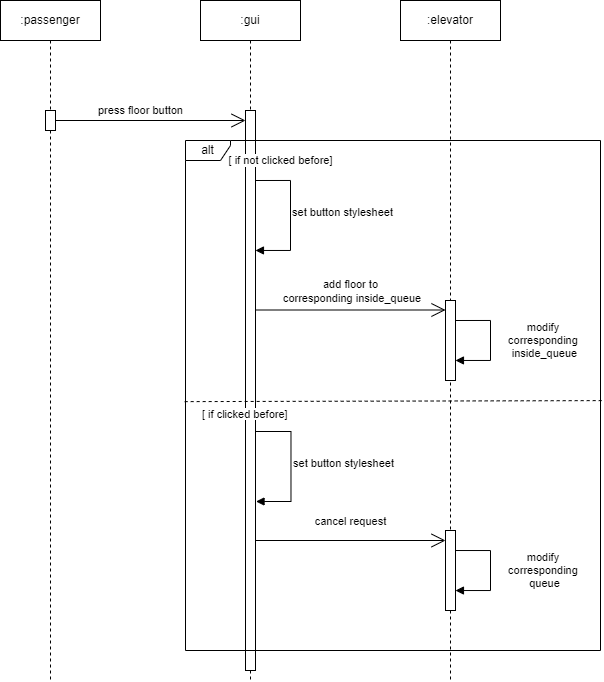

The diagram above was exported from draw.io. Its source (the exported page's mxGraphModel, read from the mxfile embedded in the PNG):
<mxGraphModel dx="1154" dy="577" grid="1" gridSize="10" guides="1" tooltips="1" connect="1" arrows="1" fold="1" page="1" pageScale="1" pageWidth="850" pageHeight="1100" math="0" shadow="0">
  <root>
    <mxCell id="0" />
    <mxCell id="1" parent="0" />
    <mxCell id="aM9ryv3xv72pqoxQDRHE-1" value=":passenger" style="shape=umlLifeline;perimeter=lifelinePerimeter;whiteSpace=wrap;html=1;container=0;dropTarget=0;collapsible=0;recursiveResize=0;outlineConnect=0;portConstraint=eastwest;newEdgeStyle={&quot;edgeStyle&quot;:&quot;elbowEdgeStyle&quot;,&quot;elbow&quot;:&quot;vertical&quot;,&quot;curved&quot;:0,&quot;rounded&quot;:0};" parent="1" vertex="1">
      <mxGeometry x="40" y="40" width="100" height="680" as="geometry" />
    </mxCell>
    <mxCell id="E3HLz6WKEP3IaX9j87WI-4" value="" style="html=1;points=[[0,0,0,0,5],[0,1,0,0,-5],[1,0,0,0,5],[1,1,0,0,-5]];perimeter=orthogonalPerimeter;outlineConnect=0;targetShapes=umlLifeline;portConstraint=eastwest;newEdgeStyle={&quot;curved&quot;:0,&quot;rounded&quot;:0};" parent="aM9ryv3xv72pqoxQDRHE-1" vertex="1">
      <mxGeometry x="45" y="110" width="10" height="20" as="geometry" />
    </mxCell>
    <mxCell id="aM9ryv3xv72pqoxQDRHE-5" value=":gui" style="shape=umlLifeline;perimeter=lifelinePerimeter;whiteSpace=wrap;html=1;container=0;dropTarget=0;collapsible=0;recursiveResize=0;outlineConnect=0;portConstraint=eastwest;newEdgeStyle={&quot;edgeStyle&quot;:&quot;elbowEdgeStyle&quot;,&quot;elbow&quot;:&quot;vertical&quot;,&quot;curved&quot;:0,&quot;rounded&quot;:0};" parent="1" vertex="1">
      <mxGeometry x="240" y="40" width="100" height="680" as="geometry" />
    </mxCell>
    <mxCell id="E3HLz6WKEP3IaX9j87WI-7" value="" style="html=1;points=[[0,0,0,0,5],[0,1,0,0,-5],[1,0,0,0,5],[1,1,0,0,-5]];perimeter=orthogonalPerimeter;outlineConnect=0;targetShapes=umlLifeline;portConstraint=eastwest;newEdgeStyle={&quot;curved&quot;:0,&quot;rounded&quot;:0};" parent="aM9ryv3xv72pqoxQDRHE-5" vertex="1">
      <mxGeometry x="45" y="110" width="10" height="560" as="geometry" />
    </mxCell>
    <mxCell id="E3HLz6WKEP3IaX9j87WI-9" value="" style="html=1;align=left;spacingLeft=2;endArrow=block;rounded=0;edgeStyle=orthogonalEdgeStyle;curved=0;rounded=0;" parent="aM9ryv3xv72pqoxQDRHE-5" edge="1">
      <mxGeometry relative="1" as="geometry">
        <mxPoint x="55.000000000000114" y="180" as="sourcePoint" />
        <Array as="points">
          <mxPoint x="90" y="180" />
          <mxPoint x="90" y="250" />
          <mxPoint x="55" y="250" />
        </Array>
        <mxPoint x="55" y="250" as="targetPoint" />
      </mxGeometry>
    </mxCell>
    <mxCell id="E3HLz6WKEP3IaX9j87WI-12" value="[ if not clicked before]" style="edgeLabel;html=1;align=center;verticalAlign=middle;resizable=0;points=[];" parent="E3HLz6WKEP3IaX9j87WI-9" vertex="1" connectable="0">
      <mxGeometry x="-0.1306" y="-3" relative="1" as="geometry">
        <mxPoint x="-7" y="-46" as="offset" />
      </mxGeometry>
    </mxCell>
    <mxCell id="E3HLz6WKEP3IaX9j87WI-15" value="set button stylesheet" style="edgeLabel;html=1;align=center;verticalAlign=middle;resizable=0;points=[];" parent="E3HLz6WKEP3IaX9j87WI-9" vertex="1" connectable="0">
      <mxGeometry x="-0.0563" relative="1" as="geometry">
        <mxPoint x="52" as="offset" />
      </mxGeometry>
    </mxCell>
    <mxCell id="E3HLz6WKEP3IaX9j87WI-1" value=":elevator" style="shape=umlLifeline;perimeter=lifelinePerimeter;whiteSpace=wrap;html=1;container=0;dropTarget=0;collapsible=0;recursiveResize=0;outlineConnect=0;portConstraint=eastwest;newEdgeStyle={&quot;edgeStyle&quot;:&quot;elbowEdgeStyle&quot;,&quot;elbow&quot;:&quot;vertical&quot;,&quot;curved&quot;:0,&quot;rounded&quot;:0};" parent="1" vertex="1">
      <mxGeometry x="440" y="40" width="100" height="680" as="geometry" />
    </mxCell>
    <mxCell id="E3HLz6WKEP3IaX9j87WI-2" value="" style="endArrow=open;endFill=1;endSize=12;html=1;rounded=0;" parent="1" source="E3HLz6WKEP3IaX9j87WI-4" target="E3HLz6WKEP3IaX9j87WI-7" edge="1">
      <mxGeometry width="160" relative="1" as="geometry">
        <mxPoint x="100" y="160" as="sourcePoint" />
        <mxPoint x="280" y="160" as="targetPoint" />
      </mxGeometry>
    </mxCell>
    <mxCell id="E3HLz6WKEP3IaX9j87WI-3" value="press floor button" style="edgeLabel;html=1;align=center;verticalAlign=middle;resizable=0;points=[];" parent="E3HLz6WKEP3IaX9j87WI-2" vertex="1" connectable="0">
      <mxGeometry x="0.195" y="-3" relative="1" as="geometry">
        <mxPoint x="-29" y="-13" as="offset" />
      </mxGeometry>
    </mxCell>
    <mxCell id="E3HLz6WKEP3IaX9j87WI-10" value="alt" style="shape=umlFrame;whiteSpace=wrap;html=1;pointerEvents=0;width=45;height=20;" parent="1" vertex="1">
      <mxGeometry x="225" y="180" width="415" height="510" as="geometry" />
    </mxCell>
    <mxCell id="E3HLz6WKEP3IaX9j87WI-16" value="" style="html=1;points=[[0,0,0,0,5],[0,1,0,0,-5],[1,0,0,0,5],[1,1,0,0,-5]];perimeter=orthogonalPerimeter;outlineConnect=0;targetShapes=umlLifeline;portConstraint=eastwest;newEdgeStyle={&quot;curved&quot;:0,&quot;rounded&quot;:0};" parent="1" vertex="1">
      <mxGeometry x="485" y="340" width="10" height="80" as="geometry" />
    </mxCell>
    <mxCell id="E3HLz6WKEP3IaX9j87WI-18" value="" style="endArrow=open;endFill=1;endSize=12;html=1;rounded=0;" parent="1" edge="1">
      <mxGeometry width="160" relative="1" as="geometry">
        <mxPoint x="295" y="349.5" as="sourcePoint" />
        <mxPoint x="485" y="349.5" as="targetPoint" />
      </mxGeometry>
    </mxCell>
    <mxCell id="E3HLz6WKEP3IaX9j87WI-19" value="add floor to&lt;div&gt;&amp;nbsp;corresponding inside_queue&lt;/div&gt;" style="edgeLabel;html=1;align=center;verticalAlign=middle;resizable=0;points=[];" parent="E3HLz6WKEP3IaX9j87WI-18" vertex="1" connectable="0">
      <mxGeometry x="-0.0263" y="2" relative="1" as="geometry">
        <mxPoint x="2" y="-17" as="offset" />
      </mxGeometry>
    </mxCell>
    <mxCell id="E3HLz6WKEP3IaX9j87WI-20" value="" style="html=1;align=left;spacingLeft=2;endArrow=block;rounded=0;edgeStyle=orthogonalEdgeStyle;curved=0;rounded=0;" parent="1" edge="1">
      <mxGeometry relative="1" as="geometry">
        <mxPoint x="495" y="360" as="sourcePoint" />
        <Array as="points">
          <mxPoint x="495" y="360" />
          <mxPoint x="530" y="360" />
          <mxPoint x="530" y="400" />
          <mxPoint x="495" y="400" />
        </Array>
        <mxPoint x="495" y="400" as="targetPoint" />
      </mxGeometry>
    </mxCell>
    <mxCell id="E3HLz6WKEP3IaX9j87WI-22" value="modify&amp;nbsp;&lt;div&gt;corresponding&amp;nbsp;&lt;/div&gt;&lt;div&gt;inside_queue&lt;br&gt;&lt;/div&gt;" style="edgeLabel;html=1;align=center;verticalAlign=middle;resizable=0;points=[];" parent="E3HLz6WKEP3IaX9j87WI-20" vertex="1" connectable="0">
      <mxGeometry x="-0.0563" relative="1" as="geometry">
        <mxPoint x="54" y="3" as="offset" />
      </mxGeometry>
    </mxCell>
    <mxCell id="UwH5N3gmVwfIvctXG3Lr-1" value="" style="endArrow=none;dashed=1;html=1;rounded=0;entryX=1.004;entryY=0.51;entryDx=0;entryDy=0;entryPerimeter=0;exitX=-0.002;exitY=0.512;exitDx=0;exitDy=0;exitPerimeter=0;" edge="1" parent="1" source="E3HLz6WKEP3IaX9j87WI-10" target="E3HLz6WKEP3IaX9j87WI-10">
      <mxGeometry width="50" height="50" relative="1" as="geometry">
        <mxPoint x="400" y="360" as="sourcePoint" />
        <mxPoint x="450" y="310" as="targetPoint" />
      </mxGeometry>
    </mxCell>
    <mxCell id="UwH5N3gmVwfIvctXG3Lr-2" value="&lt;span style=&quot;color: rgb(0, 0, 0); font-family: Helvetica; font-size: 11px; font-style: normal; font-variant-ligatures: normal; font-variant-caps: normal; font-weight: 400; letter-spacing: normal; orphans: 2; text-align: center; text-indent: 0px; text-transform: none; widows: 2; word-spacing: 0px; -webkit-text-stroke-width: 0px; white-space: nowrap; background-color: rgb(255, 255, 255); text-decoration-thickness: initial; text-decoration-style: initial; text-decoration-color: initial; display: inline !important; float: none;&quot;&gt;[ if clicked before]&lt;/span&gt;" style="text;whiteSpace=wrap;html=1;" vertex="1" parent="1">
      <mxGeometry x="240" y="440" width="140" height="40" as="geometry" />
    </mxCell>
    <mxCell id="UwH5N3gmVwfIvctXG3Lr-3" value="" style="html=1;align=left;spacingLeft=2;endArrow=block;rounded=0;edgeStyle=orthogonalEdgeStyle;curved=0;rounded=0;" edge="1" parent="1">
      <mxGeometry relative="1" as="geometry">
        <mxPoint x="295.5000000000001" y="471" as="sourcePoint" />
        <Array as="points">
          <mxPoint x="330.5" y="471" />
          <mxPoint x="330.5" y="541" />
          <mxPoint x="295.5" y="541" />
        </Array>
        <mxPoint x="295.5" y="541" as="targetPoint" />
      </mxGeometry>
    </mxCell>
    <mxCell id="UwH5N3gmVwfIvctXG3Lr-5" value="set button stylesheet" style="edgeLabel;html=1;align=center;verticalAlign=middle;resizable=0;points=[];" vertex="1" connectable="0" parent="UwH5N3gmVwfIvctXG3Lr-3">
      <mxGeometry x="-0.0563" relative="1" as="geometry">
        <mxPoint x="52" as="offset" />
      </mxGeometry>
    </mxCell>
    <mxCell id="UwH5N3gmVwfIvctXG3Lr-6" value="" style="html=1;points=[[0,0,0,0,5],[0,1,0,0,-5],[1,0,0,0,5],[1,1,0,0,-5]];perimeter=orthogonalPerimeter;outlineConnect=0;targetShapes=umlLifeline;portConstraint=eastwest;newEdgeStyle={&quot;curved&quot;:0,&quot;rounded&quot;:0};" vertex="1" parent="1">
      <mxGeometry x="485" y="570" width="10" height="80" as="geometry" />
    </mxCell>
    <mxCell id="UwH5N3gmVwfIvctXG3Lr-7" value="" style="endArrow=open;endFill=1;endSize=12;html=1;rounded=0;" edge="1" parent="1">
      <mxGeometry width="160" relative="1" as="geometry">
        <mxPoint x="295" y="580" as="sourcePoint" />
        <mxPoint x="485" y="580" as="targetPoint" />
      </mxGeometry>
    </mxCell>
    <mxCell id="UwH5N3gmVwfIvctXG3Lr-8" value="cancel request" style="edgeLabel;html=1;align=center;verticalAlign=middle;resizable=0;points=[];" vertex="1" connectable="0" parent="UwH5N3gmVwfIvctXG3Lr-7">
      <mxGeometry x="-0.0263" y="2" relative="1" as="geometry">
        <mxPoint x="2" y="-17" as="offset" />
      </mxGeometry>
    </mxCell>
    <mxCell id="UwH5N3gmVwfIvctXG3Lr-9" value="" style="html=1;align=left;spacingLeft=2;endArrow=block;rounded=0;edgeStyle=orthogonalEdgeStyle;curved=0;rounded=0;" edge="1" parent="1">
      <mxGeometry relative="1" as="geometry">
        <mxPoint x="495.03" y="590.02" as="sourcePoint" />
        <Array as="points">
          <mxPoint x="495.03" y="590.02" />
          <mxPoint x="530.03" y="590.02" />
          <mxPoint x="530.03" y="630.02" />
          <mxPoint x="495.03" y="630.02" />
        </Array>
        <mxPoint x="495.03" y="630.02" as="targetPoint" />
      </mxGeometry>
    </mxCell>
    <mxCell id="UwH5N3gmVwfIvctXG3Lr-10" value="modify&amp;nbsp;&lt;div&gt;corresponding&amp;nbsp;&lt;/div&gt;&lt;div&gt;queue&lt;/div&gt;" style="edgeLabel;html=1;align=center;verticalAlign=middle;resizable=0;points=[];" vertex="1" connectable="0" parent="UwH5N3gmVwfIvctXG3Lr-9">
      <mxGeometry x="-0.0563" relative="1" as="geometry">
        <mxPoint x="54" y="3" as="offset" />
      </mxGeometry>
    </mxCell>
  </root>
</mxGraphModel>